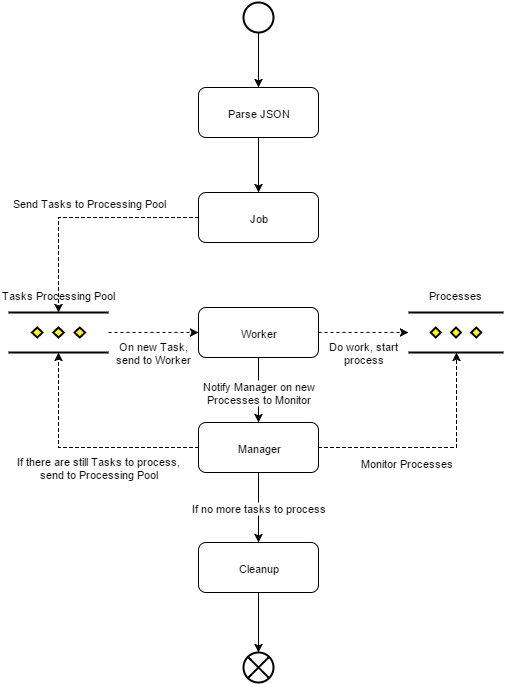

The diagram above was exported from draw.io. Its source (the exported page's mxGraphModel, read from the mxfile embedded in the PNG):
<mxGraphModel dx="1110" dy="556" grid="1" gridSize="10" guides="1" tooltips="1" connect="1" arrows="1" fold="1" page="1" pageScale="1" pageWidth="826" pageHeight="1169" background="#ffffff" math="0">
  <root>
    <mxCell id="0" />
    <mxCell id="1" parent="0" />
    <mxCell id="5" style="edgeStyle=orthogonalEdgeStyle;rounded=0;html=1;exitX=0.5;exitY=1;exitPerimeter=0;entryX=0.5;entryY=0;startArrow=none;startFill=0;fontSize=11;" edge="1" parent="1" source="2" target="3">
      <mxGeometry relative="1" as="geometry" />
    </mxCell>
    <mxCell id="2" value="" style="strokeWidth=2;html=1;shape=mxgraph.flowchart.start_2;whiteSpace=wrap;fillColor=none;fontSize=11;align=center;" vertex="1" parent="1">
      <mxGeometry x="355" y="80" width="30" height="30" as="geometry" />
    </mxCell>
    <mxCell id="6" style="edgeStyle=orthogonalEdgeStyle;rounded=0;html=1;exitX=0.5;exitY=1;entryX=0.5;entryY=0;startArrow=none;startFill=0;fontSize=11;" edge="1" parent="1" source="3" target="4">
      <mxGeometry relative="1" as="geometry" />
    </mxCell>
    <mxCell id="3" value="Parse JSON" style="rounded=1;whiteSpace=wrap;html=1;strokeWidth=1;fillColor=none;fontSize=11;align=center;" vertex="1" parent="1">
      <mxGeometry x="310" y="165" width="120" height="50" as="geometry" />
    </mxCell>
    <mxCell id="36" value="Send Tasks to Processing Pool" style="edgeStyle=orthogonalEdgeStyle;rounded=0;html=1;exitX=0;exitY=0.5;entryX=0.5;entryY=0;entryPerimeter=0;dashed=1;startArrow=none;startFill=0;fontSize=11;fontColor=#000000;" edge="1" parent="1" source="4" target="7">
      <mxGeometry x="-0.0638" y="-15" relative="1" as="geometry">
        <Array as="points">
          <mxPoint x="170" y="295" />
        </Array>
        <mxPoint as="offset" />
      </mxGeometry>
    </mxCell>
    <mxCell id="4" value="Job" style="rounded=1;whiteSpace=wrap;html=1;strokeWidth=1;fillColor=none;fontSize=11;align=center;" vertex="1" parent="1">
      <mxGeometry x="310" y="270" width="120" height="50" as="geometry" />
    </mxCell>
    <mxCell id="17" style="edgeStyle=orthogonalEdgeStyle;rounded=0;html=1;exitX=1;exitY=0.5;exitPerimeter=0;entryX=0;entryY=0.5;dashed=1;startArrow=none;startFill=0;fontSize=11;" edge="1" parent="1" source="7" target="10">
      <mxGeometry relative="1" as="geometry" />
    </mxCell>
    <mxCell id="7" value="Tasks Processing Pool" style="verticalLabelPosition=top;verticalAlign=bottom;strokeWidth=2;shape=mxgraph.flowchart.parallel_mode;fillColor=none;fontSize=11;align=center;strokeColor=#000000;labelPosition=center;fontColor=#000000;labelBackgroundColor=none;labelBorderColor=none;spacingTop=0;spacingBottom=5;" vertex="1" parent="1">
      <mxGeometry x="120" y="390" width="100" height="40" as="geometry" />
    </mxCell>
    <mxCell id="21" style="edgeStyle=orthogonalEdgeStyle;rounded=0;html=1;exitX=1;exitY=0.5;entryX=0;entryY=0.5;entryPerimeter=0;dashed=1;startArrow=none;startFill=0;fontSize=11;" edge="1" parent="1" source="10" target="20">
      <mxGeometry relative="1" as="geometry" />
    </mxCell>
    <mxCell id="30" style="edgeStyle=orthogonalEdgeStyle;rounded=0;html=1;exitX=0.5;exitY=1;entryX=0.5;entryY=0;startArrow=none;startFill=0;fontSize=11;" edge="1" parent="1" source="10" target="11">
      <mxGeometry relative="1" as="geometry" />
    </mxCell>
    <mxCell id="10" value="Worker" style="rounded=1;whiteSpace=wrap;html=1;strokeWidth=1;fillColor=none;fontSize=11;align=center;" vertex="1" parent="1">
      <mxGeometry x="310" y="385" width="120" height="50" as="geometry" />
    </mxCell>
    <mxCell id="29" value="If no more tasks to process" style="edgeStyle=orthogonalEdgeStyle;rounded=0;html=1;exitX=0.5;exitY=1;entryX=0.5;entryY=0;startArrow=none;startFill=0;fontSize=11;" edge="1" parent="1" source="11" target="12">
      <mxGeometry relative="1" as="geometry">
        <Array as="points">
          <mxPoint x="370" y="600" />
          <mxPoint x="370" y="600" />
        </Array>
      </mxGeometry>
    </mxCell>
    <mxCell id="31" value="" style="edgeStyle=orthogonalEdgeStyle;rounded=0;exitX=0;exitY=0.5;entryX=0.5;entryY=1;entryPerimeter=0;dashed=1;startArrow=none;startFill=0;fontSize=11;html=1;horizontal=1;labelBorderColor=none;" edge="1" parent="1" source="11" target="7">
      <mxGeometry x="0.1915" y="18" relative="1" as="geometry">
        <Array as="points">
          <mxPoint x="170" y="525" />
        </Array>
        <mxPoint x="8" y="15" as="offset" />
      </mxGeometry>
    </mxCell>
    <mxCell id="33" value="Monitor Processes" style="edgeStyle=orthogonalEdgeStyle;rounded=0;html=1;exitX=1;exitY=0.5;entryX=0.5;entryY=1;entryPerimeter=0;dashed=1;startArrow=none;startFill=0;fontSize=11;fontColor=#000000;" edge="1" parent="1" source="11" target="20">
      <mxGeometry x="-0.2488" y="-15" relative="1" as="geometry">
        <mxPoint as="offset" />
      </mxGeometry>
    </mxCell>
    <mxCell id="11" value="Manager" style="rounded=1;whiteSpace=wrap;html=1;strokeWidth=1;fillColor=none;fontSize=11;align=center;" vertex="1" parent="1">
      <mxGeometry x="310" y="500" width="120" height="50" as="geometry" />
    </mxCell>
    <mxCell id="28" style="edgeStyle=orthogonalEdgeStyle;rounded=0;html=1;exitX=0.5;exitY=1;entryX=0.5;entryY=0;entryPerimeter=0;startArrow=none;startFill=0;fontSize=11;" edge="1" parent="1" source="12" target="14">
      <mxGeometry relative="1" as="geometry" />
    </mxCell>
    <mxCell id="12" value="Cleanup" style="rounded=1;whiteSpace=wrap;html=1;strokeWidth=1;fillColor=none;fontSize=11;align=center;" vertex="1" parent="1">
      <mxGeometry x="310" y="620" width="120" height="50" as="geometry" />
    </mxCell>
    <mxCell id="14" value="" style="verticalLabelPosition=bottom;verticalAlign=top;html=1;strokeWidth=2;shape=mxgraph.flowchart.or;fillColor=none;fontSize=11;align=center;" vertex="1" parent="1">
      <mxGeometry x="355" y="730" width="30" height="30" as="geometry" />
    </mxCell>
    <mxCell id="20" value="Processes" style="verticalLabelPosition=top;verticalAlign=bottom;strokeWidth=2;shape=mxgraph.flowchart.parallel_mode;fillColor=none;fontSize=11;align=center;labelPosition=center;spacingBottom=5;" vertex="1" parent="1">
      <mxGeometry x="520" y="390" width="95" height="40" as="geometry" />
    </mxCell>
    <mxCell id="37" value="&lt;span&gt;If there are still Tasks to process, send to Processing Pool&lt;/span&gt;" style="text;html=1;strokeColor=none;fillColor=none;align=center;verticalAlign=middle;whiteSpace=wrap;overflow=hidden;fontSize=11;fontColor=#000000;" vertex="1" parent="1">
      <mxGeometry x="120" y="525" width="180" height="40" as="geometry" />
    </mxCell>
    <mxCell id="38" value="&lt;span&gt;Notify Manager on new Processes to Monitor&lt;/span&gt;" style="text;html=1;strokeColor=none;fillColor=none;align=center;verticalAlign=middle;whiteSpace=wrap;overflow=hidden;fontSize=11;fontColor=#000000;labelBackgroundColor=#ffffff;" vertex="1" parent="1">
      <mxGeometry x="290" y="450" width="160" height="40" as="geometry" />
    </mxCell>
    <mxCell id="39" value="On new Task, send to Worker" style="text;html=1;strokeColor=none;fillColor=none;align=center;verticalAlign=middle;whiteSpace=wrap;overflow=hidden;fontSize=11;fontColor=#000000;" vertex="1" parent="1">
      <mxGeometry x="220" y="415" width="90" height="30" as="geometry" />
    </mxCell>
    <mxCell id="40" value="Do work, start process" style="text;html=1;strokeColor=none;fillColor=none;align=center;verticalAlign=middle;whiteSpace=wrap;overflow=hidden;fontSize=11;fontColor=#000000;" vertex="1" parent="1">
      <mxGeometry x="430" y="415" width="90" height="30" as="geometry" />
    </mxCell>
  </root>
</mxGraphModel>